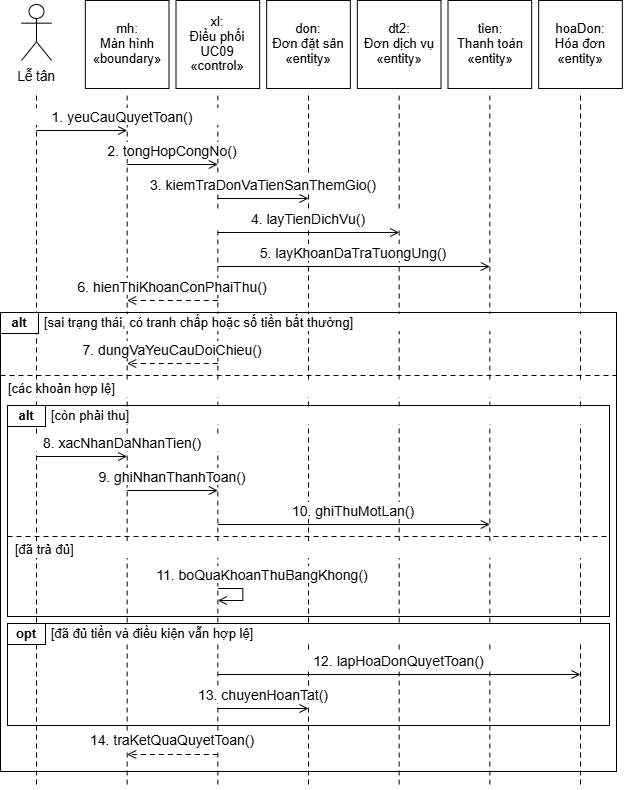

The diagram above was exported from draw.io. Its source (the exported page's mxGraphModel, read from the mxfile embedded in the PNG):
<mxGraphModel dx="1411" dy="858" grid="1" gridSize="10" guides="1" tooltips="1" connect="1" arrows="1" fold="1" page="1" pageScale="1" pageWidth="827" pageHeight="1169" background="#FFFFFF" math="0" shadow="0">
  <root>
    <mxCell id="0" />
    <mxCell id="1" parent="0" />
    <mxCell id="2" parent="1" style="rounded=0;strokeColor=#000000;strokeWidth=1;fillColor=none;" value="" vertex="1">
      <mxGeometry height="211" width="602" x="113" y="447" as="geometry" />
    </mxCell>
    <mxCell id="3" parent="1" style="rounded=0;strokeColor=#000000;strokeWidth=1;fillColor=none;" value="" vertex="1">
      <mxGeometry height="102" width="602" x="113" y="665" as="geometry" />
    </mxCell>
    <mxCell id="4" parent="1" style="rounded=0;strokeColor=#000000;strokeWidth=1;fillColor=none;" value="" vertex="1">
      <mxGeometry height="459" width="616" x="106" y="354" as="geometry" />
    </mxCell>
    <mxCell id="5" edge="1" parent="1" style="edgeStyle=none;rounded=0;html=1;strokeColor=#000000;strokeWidth=1;startArrow=none;endArrow=none;endFill=0;endSize=7;dashed=1;dashPattern=5 4;" value="">
      <mxGeometry relative="1" as="geometry">
        <mxPoint x="142" y="137" as="sourcePoint" />
        <mxPoint x="142" y="829" as="targetPoint" />
      </mxGeometry>
    </mxCell>
    <mxCell id="6" edge="1" parent="1" style="edgeStyle=none;rounded=0;html=1;strokeColor=#000000;strokeWidth=1;startArrow=none;endArrow=none;endFill=0;endSize=7;dashed=1;dashPattern=5 4;" value="">
      <mxGeometry relative="1" as="geometry">
        <mxPoint x="232.66666666666669" y="137" as="sourcePoint" />
        <mxPoint x="232.66666666666669" y="829" as="targetPoint" />
      </mxGeometry>
    </mxCell>
    <mxCell id="7" edge="1" parent="1" style="edgeStyle=none;rounded=0;html=1;strokeColor=#000000;strokeWidth=1;startArrow=none;endArrow=none;endFill=0;endSize=7;dashed=1;dashPattern=5 4;" value="">
      <mxGeometry relative="1" as="geometry">
        <mxPoint x="323.33333333333337" y="137" as="sourcePoint" />
        <mxPoint x="323.33333333333337" y="829" as="targetPoint" />
      </mxGeometry>
    </mxCell>
    <mxCell id="8" edge="1" parent="1" style="edgeStyle=none;rounded=0;html=1;strokeColor=#000000;strokeWidth=1;startArrow=none;endArrow=none;endFill=0;endSize=7;dashed=1;dashPattern=5 4;" value="">
      <mxGeometry relative="1" as="geometry">
        <mxPoint x="414" y="137" as="sourcePoint" />
        <mxPoint x="414" y="829" as="targetPoint" />
      </mxGeometry>
    </mxCell>
    <mxCell id="9" edge="1" parent="1" style="edgeStyle=none;rounded=0;html=1;strokeColor=#000000;strokeWidth=1;startArrow=none;endArrow=none;endFill=0;endSize=7;dashed=1;dashPattern=5 4;" value="">
      <mxGeometry relative="1" as="geometry">
        <mxPoint x="504.6666666666667" y="137" as="sourcePoint" />
        <mxPoint x="504.6666666666667" y="829" as="targetPoint" />
      </mxGeometry>
    </mxCell>
    <mxCell id="10" edge="1" parent="1" style="edgeStyle=none;rounded=0;html=1;strokeColor=#000000;strokeWidth=1;startArrow=none;endArrow=none;endFill=0;endSize=7;dashed=1;dashPattern=5 4;" value="">
      <mxGeometry relative="1" as="geometry">
        <mxPoint x="595.3333333333333" y="137" as="sourcePoint" />
        <mxPoint x="595.3333333333333" y="829" as="targetPoint" />
      </mxGeometry>
    </mxCell>
    <mxCell id="11" edge="1" parent="1" style="edgeStyle=none;rounded=0;html=1;strokeColor=#000000;strokeWidth=1;startArrow=none;endArrow=none;endFill=0;endSize=7;dashed=1;dashPattern=5 4;" value="">
      <mxGeometry relative="1" as="geometry">
        <mxPoint x="686" y="137" as="sourcePoint" />
        <mxPoint x="686" y="829" as="targetPoint" />
      </mxGeometry>
    </mxCell>
    <mxCell id="13" parent="1" style="shape=umlActor;verticalLabelPosition=bottom;verticalAlign=top;html=1;strokeColor=#000000;fillColor=#FFFFFF;strokeWidth=1;" value="" vertex="1">
      <mxGeometry height="56" width="30" x="127" y="46" as="geometry" />
    </mxCell>
    <mxCell id="14" parent="1" style="text;html=1;whiteSpace=wrap;overflow=visible;rounded=0;strokeColor=none;fillColor=none;align=center;verticalAlign=middle;spacing=0;fontFamily=Arial;fontSize=13.5;fontColor=#000000;fontStyle=0;" value="&lt;div style=&quot;line-height:1.15;&quot;&gt;Lễ tân&lt;/div&gt;" vertex="1">
      <mxGeometry height="22" width="70" x="107" y="107" as="geometry" />
    </mxCell>
    <mxCell id="15" parent="1" style="rounded=0;strokeColor=#000000;strokeWidth=1;fillColor=#FFFFFF;" value="" vertex="1">
      <mxGeometry height="88" width="83.66666666666667" x="190.83333333333334" y="42" as="geometry" />
    </mxCell>
    <mxCell id="16" parent="1" style="text;html=1;whiteSpace=wrap;overflow=visible;rounded=0;strokeColor=none;fillColor=none;align=center;verticalAlign=middle;spacing=0;fontFamily=Arial;fontSize=13;fontColor=#000000;fontStyle=0;" value="&lt;div style=&quot;line-height:1.15;&quot;&gt;mh:&lt;br&gt;Màn hình&lt;br&gt;«boundary»&lt;/div&gt;" vertex="1">
      <mxGeometry height="82" width="79.66666666666667" x="192.83333333333334" y="45" as="geometry" />
    </mxCell>
    <mxCell id="17" parent="1" style="rounded=0;strokeColor=#000000;strokeWidth=1;fillColor=#FFFFFF;" value="" vertex="1">
      <mxGeometry height="88" width="83.66666666666667" x="281.50000000000006" y="42" as="geometry" />
    </mxCell>
    <mxCell id="18" parent="1" style="text;html=1;whiteSpace=wrap;overflow=visible;rounded=0;strokeColor=none;fillColor=none;align=center;verticalAlign=middle;spacing=0;fontFamily=Arial;fontSize=13;fontColor=#000000;fontStyle=0;" value="&lt;div style=&quot;line-height:1.15;&quot;&gt;xl:&lt;br&gt;Điều phối&lt;br&gt;UC09&lt;br&gt;«control»&lt;/div&gt;" vertex="1">
      <mxGeometry height="82" width="79.66666666666667" x="283.50000000000006" y="45" as="geometry" />
    </mxCell>
    <mxCell id="19" parent="1" style="rounded=0;strokeColor=#000000;strokeWidth=1;fillColor=#FFFFFF;" value="" vertex="1">
      <mxGeometry height="88" width="83.66666666666667" x="372.1666666666667" y="42" as="geometry" />
    </mxCell>
    <mxCell id="20" parent="1" style="text;html=1;whiteSpace=wrap;overflow=visible;rounded=0;strokeColor=none;fillColor=none;align=center;verticalAlign=middle;spacing=0;fontFamily=Arial;fontSize=13;fontColor=#000000;fontStyle=0;" value="&lt;div style=&quot;line-height:1.15;&quot;&gt;don:&lt;br&gt;Đơn đặt sân&lt;br&gt;«entity»&lt;/div&gt;" vertex="1">
      <mxGeometry height="82" width="79.66666666666667" x="374.1666666666667" y="45" as="geometry" />
    </mxCell>
    <mxCell id="21" parent="1" style="rounded=0;strokeColor=#000000;strokeWidth=1;fillColor=#FFFFFF;" value="" vertex="1">
      <mxGeometry height="88" width="83.66666666666667" x="462.83333333333337" y="42" as="geometry" />
    </mxCell>
    <mxCell id="22" parent="1" style="text;html=1;whiteSpace=wrap;overflow=visible;rounded=0;strokeColor=none;fillColor=none;align=center;verticalAlign=middle;spacing=0;fontFamily=Arial;fontSize=13;fontColor=#000000;fontStyle=0;" value="&lt;div style=&quot;line-height:1.15;&quot;&gt;dt2:&lt;br&gt;Đơn dịch vụ&lt;br&gt;«entity»&lt;/div&gt;" vertex="1">
      <mxGeometry height="82" width="79.66666666666667" x="464.83333333333337" y="45" as="geometry" />
    </mxCell>
    <mxCell id="23" parent="1" style="rounded=0;strokeColor=#000000;strokeWidth=1;fillColor=#FFFFFF;" value="" vertex="1">
      <mxGeometry height="88" width="83.66666666666667" x="553.4999999999999" y="42" as="geometry" />
    </mxCell>
    <mxCell id="24" parent="1" style="text;html=1;whiteSpace=wrap;overflow=visible;rounded=0;strokeColor=none;fillColor=none;align=center;verticalAlign=middle;spacing=0;fontFamily=Arial;fontSize=13;fontColor=#000000;fontStyle=0;" value="&lt;div style=&quot;line-height:1.15;&quot;&gt;tien:&lt;br&gt;Thanh toán&lt;br&gt;«entity»&lt;/div&gt;" vertex="1">
      <mxGeometry height="82" width="79.66666666666667" x="555.4999999999999" y="45" as="geometry" />
    </mxCell>
    <mxCell id="25" parent="1" style="rounded=0;strokeColor=#000000;strokeWidth=1;fillColor=#FFFFFF;" value="" vertex="1">
      <mxGeometry height="88" width="83.66666666666667" x="644.1666666666666" y="42" as="geometry" />
    </mxCell>
    <mxCell id="26" parent="1" style="text;html=1;whiteSpace=wrap;overflow=visible;rounded=0;strokeColor=none;fillColor=none;align=center;verticalAlign=middle;spacing=0;fontFamily=Arial;fontSize=13;fontColor=#000000;fontStyle=0;" value="&lt;div style=&quot;line-height:1.15;&quot;&gt;hoaDon:&lt;br&gt;Hóa đơn&lt;br&gt;«entity»&lt;/div&gt;" vertex="1">
      <mxGeometry height="82" width="79.66666666666667" x="646.1666666666666" y="45" as="geometry" />
    </mxCell>
    <mxCell id="27" parent="1" style="text;html=1;whiteSpace=wrap;overflow=visible;rounded=0;strokeColor=none;fillColor=#FFFFFF;align=center;verticalAlign=middle;spacing=0;fontFamily=Arial;fontSize=14;fontColor=#000000;fontStyle=0;" value="&lt;div style=&quot;line-height:1.15;&quot;&gt;1. yeuCauQuyetToan()&lt;/div&gt;" vertex="1">
      <mxGeometry height="17" width="228" x="114" y="150" as="geometry" />
    </mxCell>
    <mxCell id="28" edge="1" parent="1" style="edgeStyle=none;rounded=0;html=1;strokeColor=#000000;strokeWidth=1;startArrow=none;endArrow=open;endFill=0;endSize=7;dashed=0;dashPattern=5 4;" value="">
      <mxGeometry relative="1" as="geometry">
        <mxPoint x="142" y="172" as="sourcePoint" />
        <mxPoint x="232.66666666666669" y="172" as="targetPoint" />
      </mxGeometry>
    </mxCell>
    <mxCell id="29" parent="1" style="text;html=1;whiteSpace=wrap;overflow=visible;rounded=0;strokeColor=none;fillColor=#FFFFFF;align=center;verticalAlign=middle;spacing=0;fontFamily=Arial;fontSize=14;fontColor=#000000;fontStyle=0;" value="&lt;div style=&quot;line-height:1.15;&quot;&gt;2. tongHopCongNo()&lt;/div&gt;" vertex="1">
      <mxGeometry height="17" width="228" x="164" y="184" as="geometry" />
    </mxCell>
    <mxCell id="30" edge="1" parent="1" style="edgeStyle=none;rounded=0;html=1;strokeColor=#000000;strokeWidth=1;startArrow=none;endArrow=open;endFill=0;endSize=7;dashed=0;dashPattern=5 4;" value="">
      <mxGeometry relative="1" as="geometry">
        <mxPoint x="232.66666666666669" y="206" as="sourcePoint" />
        <mxPoint x="323.33333333333337" y="206" as="targetPoint" />
      </mxGeometry>
    </mxCell>
    <mxCell id="31" parent="1" style="text;html=1;whiteSpace=wrap;overflow=visible;rounded=0;strokeColor=none;fillColor=#FFFFFF;align=center;verticalAlign=middle;spacing=0;fontFamily=Arial;fontSize=14;fontColor=#000000;fontStyle=0;" value="&lt;div style=&quot;line-height:1.15;&quot;&gt;3. kiemTraDonVaTienSanThemGio()&lt;/div&gt;" vertex="1">
      <mxGeometry height="17" width="228" x="254.66666666666669" y="218" as="geometry" />
    </mxCell>
    <mxCell id="32" edge="1" parent="1" style="edgeStyle=none;rounded=0;html=1;strokeColor=#000000;strokeWidth=1;startArrow=none;endArrow=open;endFill=0;endSize=7;dashed=0;dashPattern=5 4;" value="">
      <mxGeometry relative="1" as="geometry">
        <mxPoint x="323.33333333333337" y="240" as="sourcePoint" />
        <mxPoint x="414" y="240" as="targetPoint" />
      </mxGeometry>
    </mxCell>
    <mxCell id="33" parent="1" style="text;html=1;whiteSpace=wrap;overflow=visible;rounded=0;strokeColor=none;fillColor=#FFFFFF;align=center;verticalAlign=middle;spacing=0;fontFamily=Arial;fontSize=14;fontColor=#000000;fontStyle=0;" value="&lt;div style=&quot;line-height:1.15;&quot;&gt;4. layTienDichVu()&lt;/div&gt;" vertex="1">
      <mxGeometry height="17" width="228" x="300" y="252" as="geometry" />
    </mxCell>
    <mxCell id="34" edge="1" parent="1" style="edgeStyle=none;rounded=0;html=1;strokeColor=#000000;strokeWidth=1;startArrow=none;endArrow=open;endFill=0;endSize=7;dashed=0;dashPattern=5 4;" value="">
      <mxGeometry relative="1" as="geometry">
        <mxPoint x="323.33333333333337" y="274" as="sourcePoint" />
        <mxPoint x="504.6666666666667" y="274" as="targetPoint" />
      </mxGeometry>
    </mxCell>
    <mxCell id="35" parent="1" style="text;html=1;whiteSpace=wrap;overflow=visible;rounded=0;strokeColor=none;fillColor=#FFFFFF;align=center;verticalAlign=middle;spacing=0;fontFamily=Arial;fontSize=14;fontColor=#000000;fontStyle=0;" value="&lt;div style=&quot;line-height:1.15;&quot;&gt;5. layKhoanDaTraTuongUng()&lt;/div&gt;" vertex="1">
      <mxGeometry height="17" width="259.9999999999999" x="329.33333333333337" y="286" as="geometry" />
    </mxCell>
    <mxCell id="36" edge="1" parent="1" style="edgeStyle=none;rounded=0;html=1;strokeColor=#000000;strokeWidth=1;startArrow=none;endArrow=open;endFill=0;endSize=7;dashed=0;dashPattern=5 4;" value="">
      <mxGeometry relative="1" as="geometry">
        <mxPoint x="323.33333333333337" y="308" as="sourcePoint" />
        <mxPoint x="595.3333333333333" y="308" as="targetPoint" />
      </mxGeometry>
    </mxCell>
    <mxCell id="37" parent="1" style="text;html=1;whiteSpace=wrap;overflow=visible;rounded=0;strokeColor=none;fillColor=#FFFFFF;align=center;verticalAlign=middle;spacing=0;fontFamily=Arial;fontSize=14;fontColor=#000000;fontStyle=0;" value="&lt;div style=&quot;line-height:1.15;&quot;&gt;6. hienThiKhoanConPhaiThu()&lt;/div&gt;" vertex="1">
      <mxGeometry height="17" width="228" x="164" y="320" as="geometry" />
    </mxCell>
    <mxCell id="38" edge="1" parent="1" style="edgeStyle=none;rounded=0;html=1;strokeColor=#000000;strokeWidth=1;startArrow=none;endArrow=open;endFill=0;endSize=7;dashed=1;dashPattern=5 4;" value="">
      <mxGeometry relative="1" as="geometry">
        <mxPoint x="323.33333333333337" y="342" as="sourcePoint" />
        <mxPoint x="232.66666666666669" y="342" as="targetPoint" />
      </mxGeometry>
    </mxCell>
    <mxCell id="39" parent="1" style="rounded=0;strokeColor=#000000;strokeWidth=1;fillColor=#FFFFFF;" value="" vertex="1">
      <mxGeometry height="21" width="38" x="106" y="354" as="geometry" />
    </mxCell>
    <mxCell id="40" parent="1" style="text;html=1;whiteSpace=wrap;overflow=visible;rounded=0;strokeColor=none;fillColor=none;align=center;verticalAlign=middle;spacing=0;fontFamily=Arial;fontSize=13;fontColor=#000000;fontStyle=1;" value="&lt;div style=&quot;line-height:1.15;&quot;&gt;alt&lt;/div&gt;" vertex="1">
      <mxGeometry height="19" width="38" x="106" y="355" as="geometry" />
    </mxCell>
    <mxCell id="41" parent="1" style="text;html=1;whiteSpace=wrap;overflow=visible;rounded=0;strokeColor=none;fillColor=#FFFFFF;align=left;verticalAlign=middle;spacing=0;fontFamily=Arial;fontSize=13;fontColor=#000000;fontStyle=0;" value="&lt;div style=&quot;line-height:1.15;&quot;&gt;[sai trạng thái, có tranh chấp hoặc số tiền bất thường]&lt;/div&gt;" vertex="1">
      <mxGeometry height="17" width="566" x="150" y="356" as="geometry" />
    </mxCell>
    <mxCell id="42" parent="1" style="text;html=1;whiteSpace=wrap;overflow=visible;rounded=0;strokeColor=none;fillColor=#FFFFFF;align=center;verticalAlign=middle;spacing=0;fontFamily=Arial;fontSize=14;fontColor=#000000;fontStyle=0;" value="&lt;div style=&quot;line-height:1.15;&quot;&gt;7. dungVaYeuCauDoiChieu()&lt;/div&gt;" vertex="1">
      <mxGeometry height="17" width="228" x="164" y="383" as="geometry" />
    </mxCell>
    <mxCell id="43" edge="1" parent="1" style="edgeStyle=none;rounded=0;html=1;strokeColor=#000000;strokeWidth=1;startArrow=none;endArrow=open;endFill=0;endSize=7;dashed=1;dashPattern=5 4;" value="">
      <mxGeometry relative="1" as="geometry">
        <mxPoint x="323.33333333333337" y="405" as="sourcePoint" />
        <mxPoint x="232.66666666666669" y="405" as="targetPoint" />
      </mxGeometry>
    </mxCell>
    <mxCell id="44" edge="1" parent="1" style="edgeStyle=none;rounded=0;html=1;strokeColor=#000000;strokeWidth=1;startArrow=none;endArrow=none;endFill=0;endSize=7;dashed=1;dashPattern=5 4;" value="">
      <mxGeometry relative="1" as="geometry">
        <mxPoint x="106" y="417" as="sourcePoint" />
        <mxPoint x="722" y="417" as="targetPoint" />
      </mxGeometry>
    </mxCell>
    <mxCell id="45" parent="1" style="text;html=1;whiteSpace=wrap;overflow=visible;rounded=0;strokeColor=none;fillColor=#FFFFFF;align=left;verticalAlign=middle;spacing=0;fontFamily=Arial;fontSize=13;fontColor=#000000;fontStyle=0;" value="&lt;div style=&quot;line-height:1.15;&quot;&gt;[các khoản hợp lệ]&lt;/div&gt;" vertex="1">
      <mxGeometry height="17" width="600" x="114" y="422" as="geometry" />
    </mxCell>
    <mxCell id="46" parent="1" style="rounded=0;strokeColor=#000000;strokeWidth=1;fillColor=#FFFFFF;" value="" vertex="1">
      <mxGeometry height="21" width="38" x="113" y="447" as="geometry" />
    </mxCell>
    <mxCell id="47" parent="1" style="text;html=1;whiteSpace=wrap;overflow=visible;rounded=0;strokeColor=none;fillColor=none;align=center;verticalAlign=middle;spacing=0;fontFamily=Arial;fontSize=13;fontColor=#000000;fontStyle=1;" value="&lt;div style=&quot;line-height:1.15;&quot;&gt;alt&lt;/div&gt;" vertex="1">
      <mxGeometry height="19" width="38" x="113" y="448" as="geometry" />
    </mxCell>
    <mxCell id="48" parent="1" style="text;html=1;whiteSpace=wrap;overflow=visible;rounded=0;strokeColor=none;fillColor=#FFFFFF;align=left;verticalAlign=middle;spacing=0;fontFamily=Arial;fontSize=13;fontColor=#000000;fontStyle=0;" value="&lt;div style=&quot;line-height:1.15;&quot;&gt;[còn phải thu]&lt;/div&gt;" vertex="1">
      <mxGeometry height="17" width="552" x="157" y="449" as="geometry" />
    </mxCell>
    <mxCell id="49" parent="1" style="text;html=1;whiteSpace=wrap;overflow=visible;rounded=0;strokeColor=none;fillColor=#FFFFFF;align=center;verticalAlign=middle;spacing=0;fontFamily=Arial;fontSize=14;fontColor=#000000;fontStyle=0;" value="&lt;div style=&quot;line-height:1.15;&quot;&gt;8. xacNhanDaNhanTien()&lt;/div&gt;" vertex="1">
      <mxGeometry height="17" width="228" x="114" y="476" as="geometry" />
    </mxCell>
    <mxCell id="50" edge="1" parent="1" style="edgeStyle=none;rounded=0;html=1;strokeColor=#000000;strokeWidth=1;startArrow=none;endArrow=open;endFill=0;endSize=7;dashed=0;dashPattern=5 4;" value="">
      <mxGeometry relative="1" as="geometry">
        <mxPoint x="142" y="498" as="sourcePoint" />
        <mxPoint x="232.66666666666669" y="498" as="targetPoint" />
      </mxGeometry>
    </mxCell>
    <mxCell id="51" parent="1" style="text;html=1;whiteSpace=wrap;overflow=visible;rounded=0;strokeColor=none;fillColor=#FFFFFF;align=center;verticalAlign=middle;spacing=0;fontFamily=Arial;fontSize=14;fontColor=#000000;fontStyle=0;" value="&lt;div style=&quot;line-height:1.15;&quot;&gt;9. ghiNhanThanhToan()&lt;/div&gt;" vertex="1">
      <mxGeometry height="17" width="228" x="164" y="510" as="geometry" />
    </mxCell>
    <mxCell id="52" edge="1" parent="1" style="edgeStyle=none;rounded=0;html=1;strokeColor=#000000;strokeWidth=1;startArrow=none;endArrow=open;endFill=0;endSize=7;dashed=0;dashPattern=5 4;" value="">
      <mxGeometry relative="1" as="geometry">
        <mxPoint x="232.66666666666669" y="532" as="sourcePoint" />
        <mxPoint x="323.33333333333337" y="532" as="targetPoint" />
      </mxGeometry>
    </mxCell>
    <mxCell id="53" parent="1" style="text;html=1;whiteSpace=wrap;overflow=visible;rounded=0;strokeColor=none;fillColor=#FFFFFF;align=center;verticalAlign=middle;spacing=0;fontFamily=Arial;fontSize=14;fontColor=#000000;fontStyle=0;" value="&lt;div style=&quot;line-height:1.15;&quot;&gt;10. ghiThuMotLan()&lt;/div&gt;" vertex="1">
      <mxGeometry height="17" width="259.9999999999999" x="329.33333333333337" y="544" as="geometry" />
    </mxCell>
    <mxCell id="54" edge="1" parent="1" style="edgeStyle=none;rounded=0;html=1;strokeColor=#000000;strokeWidth=1;startArrow=none;endArrow=open;endFill=0;endSize=7;dashed=0;dashPattern=5 4;" value="">
      <mxGeometry relative="1" as="geometry">
        <mxPoint x="323.33333333333337" y="566" as="sourcePoint" />
        <mxPoint x="595.3333333333333" y="566" as="targetPoint" />
      </mxGeometry>
    </mxCell>
    <mxCell id="55" edge="1" parent="1" style="edgeStyle=none;rounded=0;html=1;strokeColor=#000000;strokeWidth=1;startArrow=none;endArrow=none;endFill=0;endSize=7;dashed=1;dashPattern=5 4;" value="">
      <mxGeometry relative="1" as="geometry">
        <mxPoint x="113" y="578" as="sourcePoint" />
        <mxPoint x="715" y="578" as="targetPoint" />
      </mxGeometry>
    </mxCell>
    <mxCell id="56" parent="1" style="text;html=1;whiteSpace=wrap;overflow=visible;rounded=0;strokeColor=none;fillColor=#FFFFFF;align=left;verticalAlign=middle;spacing=0;fontFamily=Arial;fontSize=13;fontColor=#000000;fontStyle=0;" value="&lt;div style=&quot;line-height:1.15;&quot;&gt;[đã trả đủ]&lt;/div&gt;" vertex="1">
      <mxGeometry height="17" width="586" x="121" y="583" as="geometry" />
    </mxCell>
    <mxCell id="57" parent="1" style="text;html=1;whiteSpace=wrap;overflow=visible;rounded=0;strokeColor=none;fillColor=#FFFFFF;align=center;verticalAlign=middle;spacing=0;fontFamily=Arial;fontSize=14;fontColor=#000000;fontStyle=0;" value="&lt;div style=&quot;line-height:1.15;&quot;&gt;11. boQuaKhoanThuBangKhong()&lt;/div&gt;" vertex="1">
      <mxGeometry height="17" width="228" x="254.33333333333337" y="608" as="geometry" />
    </mxCell>
    <mxCell id="58" edge="1" parent="1" style="edgeStyle=none;rounded=0;html=1;strokeColor=#000000;strokeWidth=1;startArrow=none;endArrow=open;endFill=0;endSize=7;dashed=0;dashPattern=5 4;" value="">
      <mxGeometry relative="1" as="geometry">
        <Array as="points">
          <mxPoint x="348.33333333333337" y="630" />
          <mxPoint x="348.33333333333337" y="642" />
        </Array>
        <mxPoint x="323.33333333333337" y="630" as="sourcePoint" />
        <mxPoint x="323.33333333333337" y="642" as="targetPoint" />
      </mxGeometry>
    </mxCell>
    <mxCell id="59" parent="1" style="rounded=0;strokeColor=#000000;strokeWidth=1;fillColor=#FFFFFF;" value="" vertex="1">
      <mxGeometry height="21" width="38" x="113" y="665" as="geometry" />
    </mxCell>
    <mxCell id="60" parent="1" style="text;html=1;whiteSpace=wrap;overflow=visible;rounded=0;strokeColor=none;fillColor=none;align=center;verticalAlign=middle;spacing=0;fontFamily=Arial;fontSize=13;fontColor=#000000;fontStyle=1;" value="&lt;div style=&quot;line-height:1.15;&quot;&gt;opt&lt;/div&gt;" vertex="1">
      <mxGeometry height="19" width="38" x="113" y="666" as="geometry" />
    </mxCell>
    <mxCell id="61" parent="1" style="text;html=1;whiteSpace=wrap;overflow=visible;rounded=0;strokeColor=none;fillColor=#FFFFFF;align=left;verticalAlign=middle;spacing=0;fontFamily=Arial;fontSize=13;fontColor=#000000;fontStyle=0;" value="&lt;div style=&quot;line-height:1.15;&quot;&gt;[đã đủ tiền và điều kiện vẫn hợp lệ]&lt;/div&gt;" vertex="1">
      <mxGeometry height="17" width="552" x="157" y="667" as="geometry" />
    </mxCell>
    <mxCell id="62" parent="1" style="text;html=1;whiteSpace=wrap;overflow=visible;rounded=0;strokeColor=none;fillColor=#FFFFFF;align=center;verticalAlign=middle;spacing=0;fontFamily=Arial;fontSize=14;fontColor=#000000;fontStyle=0;" value="&lt;div style=&quot;line-height:1.15;&quot;&gt;12. lapHoaDonQuyetToan()&lt;/div&gt;" vertex="1">
      <mxGeometry height="17" width="350.66666666666663" x="329.33333333333337" y="694" as="geometry" />
    </mxCell>
    <mxCell id="63" edge="1" parent="1" style="edgeStyle=none;rounded=0;html=1;strokeColor=#000000;strokeWidth=1;startArrow=none;endArrow=open;endFill=0;endSize=7;dashed=0;dashPattern=5 4;" value="">
      <mxGeometry relative="1" as="geometry">
        <mxPoint x="323.33333333333337" y="716" as="sourcePoint" />
        <mxPoint x="686" y="716" as="targetPoint" />
      </mxGeometry>
    </mxCell>
    <mxCell id="64" parent="1" style="text;html=1;whiteSpace=wrap;overflow=visible;rounded=0;strokeColor=none;fillColor=#FFFFFF;align=center;verticalAlign=middle;spacing=0;fontFamily=Arial;fontSize=14;fontColor=#000000;fontStyle=0;" value="&lt;div style=&quot;line-height:1.15;&quot;&gt;13. chuyenHoanTat()&lt;/div&gt;" vertex="1">
      <mxGeometry height="17" width="228" x="254.66666666666669" y="728" as="geometry" />
    </mxCell>
    <mxCell id="65" edge="1" parent="1" style="edgeStyle=none;rounded=0;html=1;strokeColor=#000000;strokeWidth=1;startArrow=none;endArrow=open;endFill=0;endSize=7;dashed=0;dashPattern=5 4;" value="">
      <mxGeometry relative="1" as="geometry">
        <mxPoint x="323.33333333333337" y="750" as="sourcePoint" />
        <mxPoint x="414" y="750" as="targetPoint" />
      </mxGeometry>
    </mxCell>
    <mxCell id="66" parent="1" style="text;html=1;whiteSpace=wrap;overflow=visible;rounded=0;strokeColor=none;fillColor=#FFFFFF;align=center;verticalAlign=middle;spacing=0;fontFamily=Arial;fontSize=14;fontColor=#000000;fontStyle=0;" value="&lt;div style=&quot;line-height:1.15;&quot;&gt;14. traKetQuaQuyetToan()&lt;/div&gt;" vertex="1">
      <mxGeometry height="17" width="228" x="164" y="774" as="geometry" />
    </mxCell>
    <mxCell id="67" edge="1" parent="1" style="edgeStyle=none;rounded=0;html=1;strokeColor=#000000;strokeWidth=1;startArrow=none;endArrow=open;endFill=0;endSize=7;dashed=1;dashPattern=5 4;" value="">
      <mxGeometry relative="1" as="geometry">
        <mxPoint x="323.33333333333337" y="796" as="sourcePoint" />
        <mxPoint x="232.66666666666669" y="796" as="targetPoint" />
      </mxGeometry>
    </mxCell>
  </root>
</mxGraphModel>